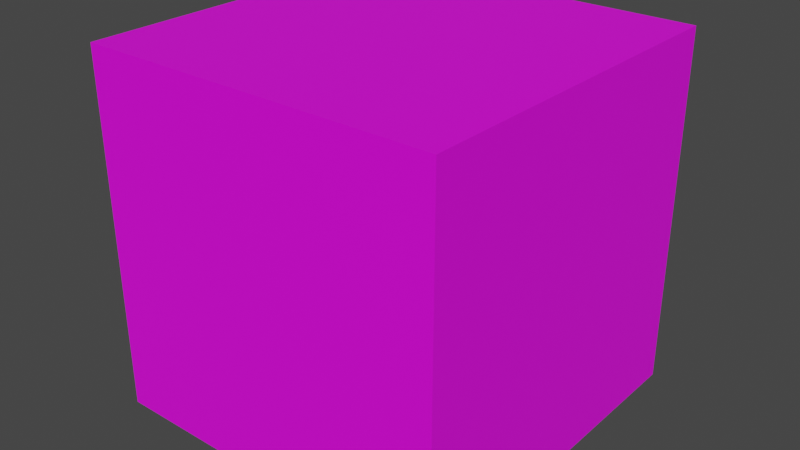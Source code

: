 # Source: prototyping.blend  (saved by Blender 3.4.6; exported with 4.5.12 LTS)
import bpy
from mathutils import Matrix  # noqa: F401  (used for matrix-valued properties, if any)

bpy.ops.wm.read_factory_settings(use_empty=True)
scene = bpy.context.scene
scene.name = 'Scene'

# ---- collections
col_cubes = bpy.data.collections.new('Cubes'); scene.collection.children.link(col_cubes)

# ---- images (referenced by path relative to the original .blend; pixels are not part of the script)
import os
ASSET_DIR = os.environ.get("B2B_ASSET_DIR", "")  # directory of the original .blend (textures are referenced by path, not embedded)
HERE = os.path.dirname(os.path.abspath(__file__))  # packed textures are extracted next to this script under _unpacked/

def load_image(name, relpath, width, height, colorspace="sRGB"):
    """Load a texture the original file referenced (path relative to the .blend, or extracted next to this script)."""
    p = next((c for c in (os.path.join(HERE, relpath), os.path.join(ASSET_DIR, relpath)) if relpath and os.path.exists(c)), "")
    if p:
        img = bpy.data.images.load(p, check_existing=True)
        img.name = name
    else:  # same state as the original file: an image datablock whose file is absent (Cycles renders it pink)
        img = bpy.data.images.new(name, width, height)
        img.source = "FILE"
        img.filepath = "//" + (relpath or name)
    img.colorspace_settings.name = colorspace
    return img
img_texture_06_png = load_image('texture_06.png', 'texture_06.png', 1024, 1024, 'sRGB')

# ---- materials (node trees are filled in below, after node groups)
mat_cube = bpy.data.materials.new('Cube')
mat_cube.alpha_threshold = 0.0
mat_cube.use_transparent_shadow = False
mat_cube.roughness = 0.5
mat_cube.line_color = (0.0, 0.0, 0.0, 1.0)

# ---- material node trees
mat_cube.use_nodes = True; mat_cube.node_tree.nodes.clear()
_N = mat_cube.node_tree.nodes; _L = mat_cube.node_tree.links
n0 = _N.new('ShaderNodeOutputMaterial'); n0.name = 'Material Output'; n0.location = (300, 300)
n1 = _N.new('ShaderNodeBsdfPrincipled'); n1.name = 'Principled BSDF'; n1.location = (16, 361)
n1.distribution = 'GGX'
n1.subsurface_method = 'RANDOM_WALK_SKIN'
n1.inputs[3].default_value = 1.45
n1.inputs[27].default_value = (0.0, 0.0, 0.0, 1.0)
n1.inputs[28].default_value = 1.0
n2 = _N.new('ShaderNodeTexImage'); n2.name = 'Image Texture'; n2.location = (-301, 357)
n2.image = img_texture_06_png
_L.new(n1.outputs[0], n0.inputs[0])
_L.new(n2.outputs[0], n1.inputs[0])
n0.is_active_output = True

# ---- world
world_world = bpy.data.worlds.new('World'); scene.world = world_world
world_world.use_nodes = True; world_world.node_tree.nodes.clear()
_N = world_world.node_tree.nodes; _L = world_world.node_tree.links
n0 = _N.new('ShaderNodeOutputWorld'); n0.name = 'World Output'; n0.location = (300, 300)
n1 = _N.new('ShaderNodeBackground'); n1.name = 'Background'; n1.location = (10, 300)
n1.inputs[0].default_value = (0.05088, 0.05088, 0.05088, 1.0)
_L.new(n1.outputs[0], n0.inputs[0])
n0.is_active_output = True
world_world.color = (0.05088, 0.05088, 0.05088)
world_world.use_sun_shadow = False
world_world.sun_shadow_jitter_overblur = 0.0

# ---- meshes
me_cube = bpy.data.meshes.new('Cube')
me_cube.from_pydata([(0.5, 0.5, 0.5), (0.5, 0.5, -0.5), (0.5, -0.5, 0.5), (0.5, -0.5, -0.5), (-0.5, 0.5, 0.5), (-0.5, 0.5, -0.5), (-0.5, -0.5, 0.5), (-0.5, -0.5, -0.5)], [], [(0, 4, 6, 2), (3, 2, 6, 7), (7, 6, 4, 5), (5, 1, 3, 7), (1, 0, 2, 3), (5, 4, 0, 1)])
_uv = me_cube.uv_layers.new(name='UVMap')
_uv.uv.foreach_set('vector', [0.0, 2.98e-08, 1.0, 2.98e-08, 1.0, 1.0, 0.0, 1.0, 1.0, 2.98e-08, 1.0, 1.0, 2.98e-08, 1.0, 2.98e-08, 2.98e-08, 1.0, 2.98e-08, 1.0, 1.0, 2.98e-08, 1.0, 2.98e-08, 2.98e-08, 2.98e-08, 2.98e-08, 1.0, 2.98e-08, 1.0, 1.0, 2.98e-08, 1.0, 1.0, 0.0, 1.0, 1.0, 0.0, 1.0, 0.0, 0.0, 1.0, 0.0, 1.0, 1.0, 2.98e-08, 1.0, 2.98e-08, 0.0])
me_cube.materials.append(mat_cube)
me_cube.use_mirror_vertex_groups = False
me_cube.update()

# ---- objects
ob_cube = bpy.data.objects.new('Cube', me_cube)

# ---- transforms, parenting, visibility, modifiers, constraints
ob_cube.location = (0.0, 0.0, 0.0)
ob_cube.lock_rotations_4d = False
ob_cube.empty_display_type = 'ARROWS'
ob_cube.lineart.crease_threshold = 0.0

# ---- collection membership
col_cubes.objects.link(ob_cube)

# ---- scene / render settings (as saved in the file)
scene.frame_start = 1; scene.frame_end = 250; scene.frame_set(1)
scene.render.engine = 'BLENDER_EEVEE_NEXT'
scene.cycles.sampling_pattern = 'TABULATED_SOBOL'
scene.cycles.use_light_tree = False
scene.view_settings.view_transform = 'Filmic'
bpy.context.view_layer.update()

# ---- added for rendering (the .blend has no active camera and no usable light): camera, sun
cam_auto = bpy.data.cameras.new('AutoCamera')
cam_auto.lens = 50.0
cam_auto.sensor_width = 36.0
cam_auto.clip_end = 1000.0
ob_auto_camera = bpy.data.objects.new('AutoCamera', cam_auto)
scene.collection.objects.link(ob_auto_camera)
ob_auto_camera.location = (1.60254, -1.92304, 1.28203)
ob_auto_camera.rotation_euler = (1.09748, -7.21219e-08, 0.694738)
scene.camera = ob_auto_camera
light_auto_sun = bpy.data.lights.new('AutoSun', 'SUN')
light_auto_sun.energy = 3.0
light_auto_sun.angle = 0.0523599
ob_auto_sun = bpy.data.objects.new('AutoSun', light_auto_sun)
scene.collection.objects.link(ob_auto_sun)
ob_auto_sun.rotation_euler = (0.872665, 0.174533, 0.523599)
bpy.context.view_layer.update()

